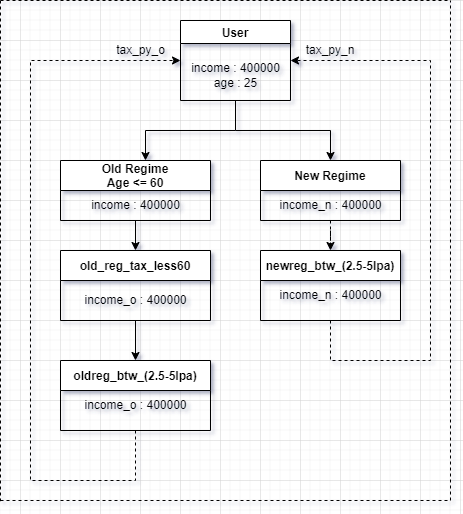

The diagram above was exported from draw.io. Its source (the exported page's mxGraphModel, read from the mxfile embedded in the PNG):
<mxGraphModel dx="782" dy="460" grid="1" gridSize="10" guides="1" tooltips="1" connect="1" arrows="1" fold="1" page="1" pageScale="1" pageWidth="827" pageHeight="1169" math="0" shadow="1">
  <root>
    <mxCell id="0" />
    <mxCell id="1" parent="0" />
    <mxCell id="IwnJKEdq1nZnaPeNqe2B-13" value="" style="edgeStyle=orthogonalEdgeStyle;rounded=0;orthogonalLoop=1;jettySize=auto;html=1;" edge="1" parent="1" source="IwnJKEdq1nZnaPeNqe2B-9" target="IwnJKEdq1nZnaPeNqe2B-11">
      <mxGeometry relative="1" as="geometry">
        <Array as="points">
          <mxPoint x="375" y="210" />
          <mxPoint x="285" y="210" />
        </Array>
      </mxGeometry>
    </mxCell>
    <mxCell id="IwnJKEdq1nZnaPeNqe2B-9" value="User" style="swimlane;" vertex="1" parent="1">
      <mxGeometry x="320" y="100" width="110" height="80" as="geometry" />
    </mxCell>
    <mxCell id="IwnJKEdq1nZnaPeNqe2B-10" value="income : 400000&lt;br&gt;age : 25&lt;br&gt;" style="text;html=1;align=center;verticalAlign=middle;resizable=0;points=[];autosize=1;strokeColor=none;fillColor=none;" vertex="1" parent="IwnJKEdq1nZnaPeNqe2B-9">
      <mxGeometry x="5" y="40" width="100" height="30" as="geometry" />
    </mxCell>
    <mxCell id="IwnJKEdq1nZnaPeNqe2B-23" value="" style="endArrow=none;html=1;rounded=0;entryX=0.5;entryY=0;entryDx=0;entryDy=0;verticalAlign=bottom;strokeColor=none;" edge="1" parent="IwnJKEdq1nZnaPeNqe2B-9" target="IwnJKEdq1nZnaPeNqe2B-21">
      <mxGeometry width="50" height="50" relative="1" as="geometry">
        <mxPoint x="55" y="110" as="sourcePoint" />
        <mxPoint x="105" y="60" as="targetPoint" />
        <Array as="points">
          <mxPoint x="160" y="110" />
        </Array>
      </mxGeometry>
    </mxCell>
    <mxCell id="IwnJKEdq1nZnaPeNqe2B-24" value="" style="endArrow=classic;html=1;rounded=0;strokeColor=default;entryX=0.5;entryY=0;entryDx=0;entryDy=0;" edge="1" parent="IwnJKEdq1nZnaPeNqe2B-9" target="IwnJKEdq1nZnaPeNqe2B-21">
      <mxGeometry width="50" height="50" relative="1" as="geometry">
        <mxPoint x="55" y="110" as="sourcePoint" />
        <mxPoint x="105" y="60" as="targetPoint" />
        <Array as="points">
          <mxPoint x="150" y="110" />
        </Array>
      </mxGeometry>
    </mxCell>
    <mxCell id="IwnJKEdq1nZnaPeNqe2B-11" value="Old Regime&#10;Age &lt;= 60" style="swimlane;startSize=30;" vertex="1" parent="1">
      <mxGeometry x="200" y="240" width="150" height="60" as="geometry" />
    </mxCell>
    <mxCell id="IwnJKEdq1nZnaPeNqe2B-17" value="income : 400000" style="text;html=1;align=center;verticalAlign=middle;resizable=0;points=[];autosize=1;strokeColor=none;fillColor=none;" vertex="1" parent="IwnJKEdq1nZnaPeNqe2B-11">
      <mxGeometry x="25" y="35" width="100" height="20" as="geometry" />
    </mxCell>
    <mxCell id="IwnJKEdq1nZnaPeNqe2B-20" value="&lt;span style=&quot;color: rgba(0 , 0 , 0 , 0) ; font-family: monospace ; font-size: 0px&quot;&gt;%3CmxGraphModel%3E%3Croot%3E%3CmxCell%20id%3D%220%22%2F%3E%3CmxCell%20id%3D%221%22%20parent%3D%220%22%2F%3E%3CmxCell%20id%3D%222%22%20value%3D%22Age%20less%20than%2060%22%20style%3D%22swimlane%3B%22%20vertex%3D%221%22%20parent%3D%221%22%3E%3CmxGeometry%20x%3D%22230%22%20y%3D%22240%22%20width%3D%22110%22%20height%3D%2250%22%20as%3D%22geometry%22%2F%3E%3C%2FmxCell%3E%3CmxCell%20id%3D%223%22%20value%3D%22income_o%22%20style%3D%22text%3Bhtml%3D1%3Balign%3Dcenter%3BverticalAlign%3Dmiddle%3Bresizable%3D0%3Bpoints%3D%5B%5D%3Bautosize%3D1%3BstrokeColor%3Dnone%3BfillColor%3Dnone%3B%22%20vertex%3D%221%22%20parent%3D%222%22%3E%3CmxGeometry%20x%3D%2220%22%20y%3D%2230%22%20width%3D%2270%22%20height%3D%2220%22%20as%3D%22geometry%22%2F%3E%3C%2FmxCell%3E%3C%2Froot%3E%3C%2FmxGraphModel%3E&lt;/span&gt;" style="text;html=1;align=center;verticalAlign=middle;resizable=0;points=[];autosize=1;strokeColor=none;fillColor=none;" vertex="1" parent="1">
      <mxGeometry x="500" y="190" width="20" height="20" as="geometry" />
    </mxCell>
    <mxCell id="IwnJKEdq1nZnaPeNqe2B-51" value="" style="edgeStyle=orthogonalEdgeStyle;rounded=0;orthogonalLoop=1;jettySize=auto;html=1;dashed=1;strokeColor=default;" edge="1" parent="1" source="IwnJKEdq1nZnaPeNqe2B-21" target="IwnJKEdq1nZnaPeNqe2B-49">
      <mxGeometry relative="1" as="geometry" />
    </mxCell>
    <mxCell id="IwnJKEdq1nZnaPeNqe2B-21" value="New Regime" style="swimlane;startSize=30;" vertex="1" parent="1">
      <mxGeometry x="400" y="240" width="140" height="60" as="geometry" />
    </mxCell>
    <mxCell id="IwnJKEdq1nZnaPeNqe2B-47" value="income_n : 400000" style="text;html=1;align=center;verticalAlign=middle;resizable=0;points=[];autosize=1;strokeColor=none;fillColor=none;" vertex="1" parent="IwnJKEdq1nZnaPeNqe2B-21">
      <mxGeometry x="10" y="35" width="120" height="20" as="geometry" />
    </mxCell>
    <mxCell id="IwnJKEdq1nZnaPeNqe2B-26" value="oldreg_btw_(2.5-5lpa)" style="swimlane;startSize=30;" vertex="1" parent="1">
      <mxGeometry x="200" y="440" width="150" height="70" as="geometry">
        <mxRectangle x="200" y="320" width="160" height="30" as="alternateBounds" />
      </mxGeometry>
    </mxCell>
    <mxCell id="IwnJKEdq1nZnaPeNqe2B-27" value="income_o : 400000" style="text;html=1;align=center;verticalAlign=middle;resizable=0;points=[];autosize=1;strokeColor=none;fillColor=none;" vertex="1" parent="IwnJKEdq1nZnaPeNqe2B-26">
      <mxGeometry x="15" y="35" width="120" height="20" as="geometry" />
    </mxCell>
    <mxCell id="IwnJKEdq1nZnaPeNqe2B-37" value="old_reg_tax_less60" style="swimlane;startSize=30;" vertex="1" parent="1">
      <mxGeometry x="200" y="330" width="150" height="70" as="geometry">
        <mxRectangle x="200" y="320" width="160" height="30" as="alternateBounds" />
      </mxGeometry>
    </mxCell>
    <mxCell id="IwnJKEdq1nZnaPeNqe2B-38" value="income_o : 400000" style="text;html=1;align=center;verticalAlign=middle;resizable=0;points=[];autosize=1;strokeColor=none;fillColor=none;" vertex="1" parent="IwnJKEdq1nZnaPeNqe2B-37">
      <mxGeometry x="15" y="40" width="120" height="20" as="geometry" />
    </mxCell>
    <mxCell id="IwnJKEdq1nZnaPeNqe2B-42" value="" style="endArrow=classic;html=1;rounded=0;strokeColor=default;exitX=0.5;exitY=1;exitDx=0;exitDy=0;entryX=0.5;entryY=0;entryDx=0;entryDy=0;" edge="1" parent="1" source="IwnJKEdq1nZnaPeNqe2B-11" target="IwnJKEdq1nZnaPeNqe2B-37">
      <mxGeometry width="50" height="50" relative="1" as="geometry">
        <mxPoint x="220" y="400" as="sourcePoint" />
        <mxPoint x="270" y="350" as="targetPoint" />
      </mxGeometry>
    </mxCell>
    <mxCell id="IwnJKEdq1nZnaPeNqe2B-45" value="" style="endArrow=classic;html=1;rounded=0;strokeColor=default;exitX=0.5;exitY=1;exitDx=0;exitDy=0;entryX=0.5;entryY=0;entryDx=0;entryDy=0;" edge="1" parent="1" source="IwnJKEdq1nZnaPeNqe2B-37" target="IwnJKEdq1nZnaPeNqe2B-26">
      <mxGeometry width="50" height="50" relative="1" as="geometry">
        <mxPoint x="220" y="400" as="sourcePoint" />
        <mxPoint x="270" y="350" as="targetPoint" />
      </mxGeometry>
    </mxCell>
    <mxCell id="IwnJKEdq1nZnaPeNqe2B-46" value="" style="endArrow=classic;html=1;rounded=0;strokeColor=default;exitX=0.5;exitY=1;exitDx=0;exitDy=0;entryX=0;entryY=0.5;entryDx=0;entryDy=0;dashed=1;" edge="1" parent="1" source="IwnJKEdq1nZnaPeNqe2B-26" target="IwnJKEdq1nZnaPeNqe2B-9">
      <mxGeometry width="50" height="50" relative="1" as="geometry">
        <mxPoint x="220" y="400" as="sourcePoint" />
        <mxPoint x="270" y="420" as="targetPoint" />
        <Array as="points">
          <mxPoint x="275" y="560" />
          <mxPoint x="170" y="560" />
          <mxPoint x="170" y="140" />
        </Array>
      </mxGeometry>
    </mxCell>
    <mxCell id="IwnJKEdq1nZnaPeNqe2B-49" value="newreg_btw_(2.5-5lpa)" style="swimlane;startSize=30;" vertex="1" parent="1">
      <mxGeometry x="400" y="330" width="140" height="70" as="geometry" />
    </mxCell>
    <mxCell id="IwnJKEdq1nZnaPeNqe2B-50" value="income_n : 400000&lt;br&gt;" style="text;html=1;align=center;verticalAlign=middle;resizable=0;points=[];autosize=1;strokeColor=none;fillColor=none;" vertex="1" parent="IwnJKEdq1nZnaPeNqe2B-49">
      <mxGeometry x="10" y="35" width="120" height="20" as="geometry" />
    </mxCell>
    <mxCell id="IwnJKEdq1nZnaPeNqe2B-52" value="" style="endArrow=classic;html=1;rounded=0;dashed=1;strokeColor=default;exitX=0.5;exitY=1;exitDx=0;exitDy=0;entryX=1;entryY=0.5;entryDx=0;entryDy=0;" edge="1" parent="1" source="IwnJKEdq1nZnaPeNqe2B-49" target="IwnJKEdq1nZnaPeNqe2B-9">
      <mxGeometry width="50" height="50" relative="1" as="geometry">
        <mxPoint x="350" y="350" as="sourcePoint" />
        <mxPoint x="400" y="300" as="targetPoint" />
        <Array as="points">
          <mxPoint x="470" y="440" />
          <mxPoint x="570" y="440" />
          <mxPoint x="570" y="140" />
        </Array>
      </mxGeometry>
    </mxCell>
    <mxCell id="IwnJKEdq1nZnaPeNqe2B-53" value="tax_py_o" style="text;html=1;align=center;verticalAlign=middle;resizable=0;points=[];autosize=1;strokeColor=none;fillColor=none;" vertex="1" parent="1">
      <mxGeometry x="250" y="120" width="60" height="20" as="geometry" />
    </mxCell>
    <mxCell id="IwnJKEdq1nZnaPeNqe2B-55" value="tax_py_n" style="text;html=1;strokeColor=none;fillColor=none;align=center;verticalAlign=middle;whiteSpace=wrap;rounded=0;" vertex="1" parent="1">
      <mxGeometry x="440" y="115" width="60" height="30" as="geometry" />
    </mxCell>
    <mxCell id="IwnJKEdq1nZnaPeNqe2B-58" value="" style="endArrow=none;html=1;rounded=0;dashed=1;strokeColor=default;" edge="1" parent="1">
      <mxGeometry width="50" height="50" relative="1" as="geometry">
        <mxPoint x="140" y="80" as="sourcePoint" />
        <mxPoint x="140" y="580.6666870117188" as="targetPoint" />
      </mxGeometry>
    </mxCell>
    <mxCell id="IwnJKEdq1nZnaPeNqe2B-62" value="" style="endArrow=none;dashed=1;html=1;rounded=0;strokeColor=default;" edge="1" parent="1">
      <mxGeometry width="50" height="50" relative="1" as="geometry">
        <mxPoint x="140" y="580" as="sourcePoint" />
        <mxPoint x="590" y="80" as="targetPoint" />
        <Array as="points">
          <mxPoint x="590" y="580" />
        </Array>
      </mxGeometry>
    </mxCell>
    <mxCell id="IwnJKEdq1nZnaPeNqe2B-63" value="" style="endArrow=none;dashed=1;html=1;rounded=0;strokeColor=default;" edge="1" parent="1">
      <mxGeometry width="50" height="50" relative="1" as="geometry">
        <mxPoint x="140" y="80" as="sourcePoint" />
        <mxPoint x="590" y="80" as="targetPoint" />
      </mxGeometry>
    </mxCell>
  </root>
</mxGraphModel>